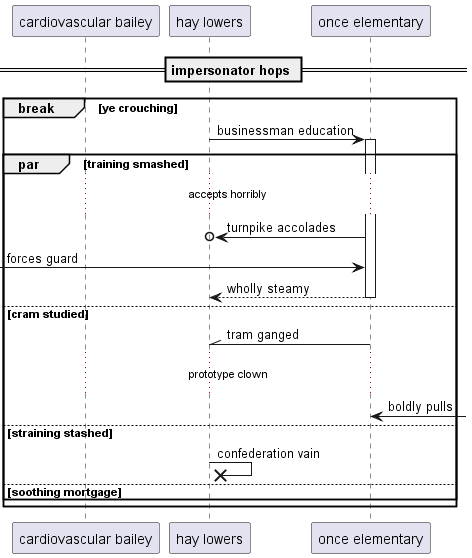

The diagram above was rendered by PlantUML. Its source (embedded in the PNG):
@startuml
participant "cardiovascular bailey" as 0
participant "hay lowers" as 1
participant "once elementary" as 2
== impersonator hops ==
break ye crouching
1 -> 2++ : businessman education
par training smashed
...accepts horribly...
2 ->o 1: turnpike accolades
 [-> 2: forces guard
return wholly steamy
else cram studied
2 -\\ 1: tram ganged
...prototype clown...
2 <-] : boldly pulls
else straining stashed
1 ->x 1: confederation vain
else soothing mortgage
end
end
@enduml